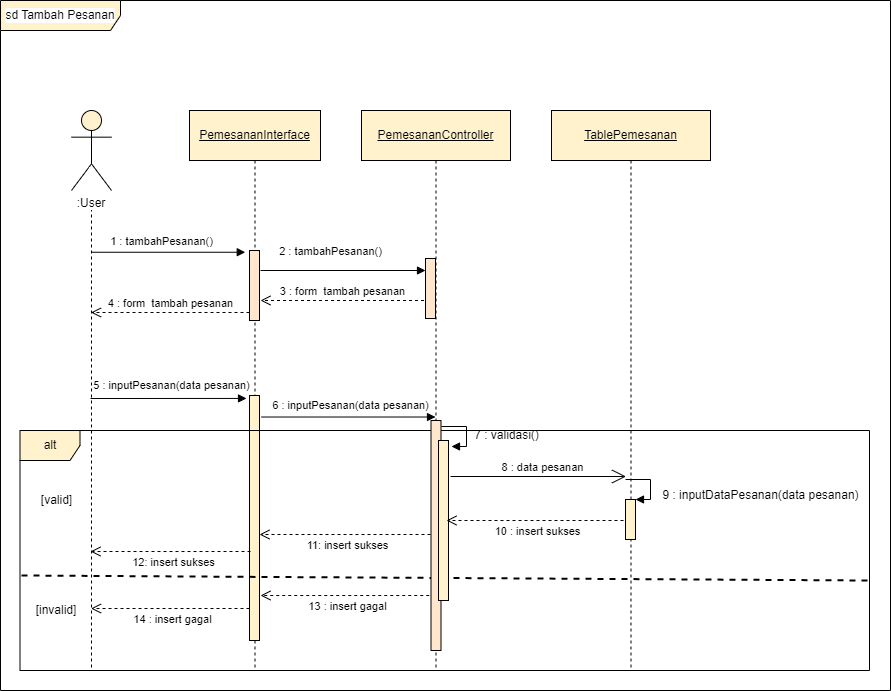

The diagram above was exported from draw.io. Its source (the exported page's mxGraphModel, read from the mxfile embedded in the PNG):
<mxGraphModel dx="1210" dy="548" grid="1" gridSize="10" guides="1" tooltips="1" connect="1" arrows="1" fold="1" page="1" pageScale="1" pageWidth="827" pageHeight="1169" math="0" shadow="0">
  <root>
    <mxCell id="0" />
    <mxCell id="1" parent="0" />
    <mxCell id="ArOlmJN0zX167Fr95hnL-1" value="&lt;span style=&quot;background-color: rgb(255, 255, 255);&quot;&gt;&lt;br&gt;&amp;nbsp;&lt;br&gt;&amp;nbsp;&lt;br&gt;:User&lt;/span&gt;" style="shape=umlLifeline;participant=umlActor;perimeter=lifelinePerimeter;whiteSpace=wrap;html=1;container=1;collapsible=0;recursiveResize=0;verticalAlign=top;spacingTop=36;outlineConnect=0;strokeColor=#000000;size=80;fillColor=#fff2cc;" parent="1" vertex="1">
      <mxGeometry x="121" y="120" width="40" height="560" as="geometry" />
    </mxCell>
    <mxCell id="xUDGDg9p2EZhC3UETVMg-4" value="" style="html=1;verticalAlign=bottom;endArrow=block;rounded=0;entryX=-0.298;entryY=0.012;entryDx=0;entryDy=0;entryPerimeter=0;" parent="ArOlmJN0zX167Fr95hnL-1" target="ArOlmJN0zX167Fr95hnL-8" edge="1">
      <mxGeometry x="0.0298" y="10" width="80" relative="1" as="geometry">
        <mxPoint x="19" y="288" as="sourcePoint" />
        <mxPoint x="169" y="290" as="targetPoint" />
        <mxPoint as="offset" />
      </mxGeometry>
    </mxCell>
    <mxCell id="ArOlmJN0zX167Fr95hnL-3" value="&lt;u&gt;PemesananInterface&lt;/u&gt;" style="shape=umlLifeline;perimeter=lifelinePerimeter;whiteSpace=wrap;html=1;container=1;collapsible=0;recursiveResize=0;outlineConnect=0;strokeColor=#000000;size=50;fillColor=#fff2cc;" parent="1" vertex="1">
      <mxGeometry x="239" y="120" width="131" height="560" as="geometry" />
    </mxCell>
    <mxCell id="ArOlmJN0zX167Fr95hnL-7" value="4 : form&amp;nbsp; tambah pesanan" style="html=1;verticalAlign=bottom;endArrow=open;dashed=1;endSize=8;rounded=0;" parent="ArOlmJN0zX167Fr95hnL-3" edge="1">
      <mxGeometry relative="1" as="geometry">
        <mxPoint x="60" y="202" as="sourcePoint" />
        <mxPoint x="-98.5" y="202" as="targetPoint" />
      </mxGeometry>
    </mxCell>
    <mxCell id="ArOlmJN0zX167Fr95hnL-8" value="" style="html=1;points=[];perimeter=orthogonalPerimeter;labelBackgroundColor=#FFFFFF;strokeColor=#000000;fillColor=#fff2cc;" parent="ArOlmJN0zX167Fr95hnL-3" vertex="1">
      <mxGeometry x="60" y="285" width="10" height="245" as="geometry" />
    </mxCell>
    <mxCell id="ArOlmJN0zX167Fr95hnL-10" value="" style="endArrow=none;html=1;rounded=0;dashed=1;strokeWidth=2;" parent="ArOlmJN0zX167Fr95hnL-3" edge="1">
      <mxGeometry width="50" height="50" relative="1" as="geometry">
        <mxPoint x="-168" y="465" as="sourcePoint" />
        <mxPoint x="681" y="470" as="targetPoint" />
      </mxGeometry>
    </mxCell>
    <mxCell id="-xquhjmggpQLs_bcidS_-6" value="" style="html=1;points=[];perimeter=orthogonalPerimeter;labelBackgroundColor=#FFFFFF;strokeColor=#000000;fillColor=#ffe6cc;" parent="ArOlmJN0zX167Fr95hnL-3" vertex="1">
      <mxGeometry x="60" y="140" width="10" height="70" as="geometry" />
    </mxCell>
    <mxCell id="-xquhjmggpQLs_bcidS_-5" value="3 : form&amp;nbsp; tambah pesanan" style="html=1;verticalAlign=bottom;endArrow=open;dashed=1;endSize=8;rounded=0;" parent="ArOlmJN0zX167Fr95hnL-3" edge="1">
      <mxGeometry relative="1" as="geometry">
        <mxPoint x="234.5" y="190" as="sourcePoint" />
        <mxPoint x="71" y="190" as="targetPoint" />
      </mxGeometry>
    </mxCell>
    <mxCell id="ArOlmJN0zX167Fr95hnL-26" value="&lt;span style=&quot;font-size: 11px; background-color: rgb(255, 255, 255);&quot;&gt;6 : inputPesanan(data pesanan)&lt;/span&gt;" style="text;html=1;align=center;verticalAlign=middle;resizable=0;points=[];autosize=1;strokeColor=none;fillColor=none;" parent="ArOlmJN0zX167Fr95hnL-3" vertex="1">
      <mxGeometry x="71" y="280" width="180" height="30" as="geometry" />
    </mxCell>
    <mxCell id="ArOlmJN0zX167Fr95hnL-22" value="11: insert sukses" style="html=1;verticalAlign=bottom;endArrow=open;dashed=1;endSize=8;rounded=0;" parent="ArOlmJN0zX167Fr95hnL-3" edge="1">
      <mxGeometry x="-0.0313" y="20" relative="1" as="geometry">
        <mxPoint x="241" y="424" as="sourcePoint" />
        <mxPoint x="70" y="424" as="targetPoint" />
        <Array as="points">
          <mxPoint x="172" y="424.02" />
        </Array>
        <mxPoint as="offset" />
      </mxGeometry>
    </mxCell>
    <mxCell id="phHu17cgQPUWL6db76Df-1" value="14 : insert gagal" style="html=1;verticalAlign=bottom;endArrow=open;dashed=1;endSize=8;rounded=0;" parent="ArOlmJN0zX167Fr95hnL-3" edge="1">
      <mxGeometry x="-0.0313" y="20" relative="1" as="geometry">
        <mxPoint x="60" y="498" as="sourcePoint" />
        <mxPoint x="-98.5" y="498.02" as="targetPoint" />
        <Array as="points">
          <mxPoint x="-15" y="498.02" />
        </Array>
        <mxPoint as="offset" />
      </mxGeometry>
    </mxCell>
    <mxCell id="b-eryeOmsKqxq3229jnF-1" value="alt" style="shape=umlFrame;whiteSpace=wrap;html=1;fillColor=#fff2cc;strokeColor=#000000;" parent="ArOlmJN0zX167Fr95hnL-3" vertex="1">
      <mxGeometry x="-169.5" y="320" width="849.5" height="240" as="geometry" />
    </mxCell>
    <mxCell id="ArOlmJN0zX167Fr95hnL-11" value="&lt;u style=&quot;&quot;&gt;PemesananController&lt;/u&gt;" style="shape=umlLifeline;perimeter=lifelinePerimeter;whiteSpace=wrap;html=1;container=1;collapsible=0;recursiveResize=0;outlineConnect=0;strokeColor=#000000;size=50;fillColor=#fff2cc;" parent="1" vertex="1">
      <mxGeometry x="411" y="120" width="149" height="560" as="geometry" />
    </mxCell>
    <mxCell id="ArOlmJN0zX167Fr95hnL-4" value="" style="html=1;points=[];perimeter=orthogonalPerimeter;labelBackgroundColor=#FFFFFF;strokeColor=#000000;fillColor=#ffe6cc;" parent="ArOlmJN0zX167Fr95hnL-11" vertex="1">
      <mxGeometry x="64" y="148" width="10" height="60" as="geometry" />
    </mxCell>
    <mxCell id="ArOlmJN0zX167Fr95hnL-9" value="" style="html=1;points=[];perimeter=orthogonalPerimeter;labelBackgroundColor=#FFFFFF;strokeColor=#000000;fillColor=#ffe6cc;" parent="ArOlmJN0zX167Fr95hnL-11" vertex="1">
      <mxGeometry x="69.5" y="310" width="10" height="230" as="geometry" />
    </mxCell>
    <mxCell id="xUDGDg9p2EZhC3UETVMg-2" value="" style="html=1;points=[];perimeter=orthogonalPerimeter;labelBackgroundColor=#FFFFFF;strokeColor=#000000;fillColor=#fff2cc;" parent="ArOlmJN0zX167Fr95hnL-11" vertex="1">
      <mxGeometry x="77" y="330" width="10" height="160" as="geometry" />
    </mxCell>
    <mxCell id="ArOlmJN0zX167Fr95hnL-13" value="&lt;u style=&quot;&quot;&gt;TablePemesanan&lt;/u&gt;" style="shape=umlLifeline;perimeter=lifelinePerimeter;whiteSpace=wrap;html=1;container=1;collapsible=0;recursiveResize=0;outlineConnect=0;strokeColor=#000000;size=50;fillColor=#fff2cc;" parent="1" vertex="1">
      <mxGeometry x="601" y="120" width="159" height="560" as="geometry" />
    </mxCell>
    <mxCell id="ArOlmJN0zX167Fr95hnL-14" value="" style="html=1;points=[];perimeter=orthogonalPerimeter;labelBackgroundColor=#FFFFFF;strokeColor=#000000;fillColor=#fff2cc;" parent="ArOlmJN0zX167Fr95hnL-13" vertex="1">
      <mxGeometry x="74" y="389" width="10" height="40" as="geometry" />
    </mxCell>
    <mxCell id="ArOlmJN0zX167Fr95hnL-15" value="" style="edgeStyle=orthogonalEdgeStyle;html=1;align=left;spacingLeft=2;endArrow=block;rounded=0;entryX=1;entryY=0;" parent="ArOlmJN0zX167Fr95hnL-13" target="ArOlmJN0zX167Fr95hnL-14" edge="1">
      <mxGeometry x="0.1667" y="15" relative="1" as="geometry">
        <mxPoint x="74" y="369" as="sourcePoint" />
        <Array as="points">
          <mxPoint x="99" y="369" />
        </Array>
        <mxPoint as="offset" />
      </mxGeometry>
    </mxCell>
    <mxCell id="ArOlmJN0zX167Fr95hnL-16" value="9 : inputDataPesanan(data pesanan)" style="text;html=1;align=center;verticalAlign=middle;resizable=0;points=[];autosize=1;strokeColor=none;fillColor=none;" parent="ArOlmJN0zX167Fr95hnL-13" vertex="1">
      <mxGeometry x="99" y="370" width="220" height="30" as="geometry" />
    </mxCell>
    <mxCell id="ArOlmJN0zX167Fr95hnL-18" value="" style="endArrow=open;endFill=1;endSize=12;html=1;rounded=0;" parent="1" edge="1">
      <mxGeometry width="160" relative="1" as="geometry">
        <mxPoint x="500" y="486" as="sourcePoint" />
        <mxPoint x="675.5" y="486" as="targetPoint" />
      </mxGeometry>
    </mxCell>
    <mxCell id="ArOlmJN0zX167Fr95hnL-19" value="8 : data pesanan" style="edgeLabel;html=1;align=center;verticalAlign=middle;resizable=0;points=[];" parent="ArOlmJN0zX167Fr95hnL-18" vertex="1" connectable="0">
      <mxGeometry x="0.1717" y="-1" relative="1" as="geometry">
        <mxPoint x="-12" y="-11" as="offset" />
      </mxGeometry>
    </mxCell>
    <mxCell id="ArOlmJN0zX167Fr95hnL-23" value="[invalid]" style="text;html=1;strokeColor=none;fillColor=none;align=center;verticalAlign=middle;whiteSpace=wrap;rounded=0;labelBackgroundColor=#FFFFFF;" parent="1" vertex="1">
      <mxGeometry x="76" y="605" width="60" height="30" as="geometry" />
    </mxCell>
    <mxCell id="ArOlmJN0zX167Fr95hnL-24" value="7 : validasi()" style="text;html=1;align=center;verticalAlign=middle;resizable=0;points=[];autosize=1;strokeColor=none;fillColor=none;" parent="1" vertex="1">
      <mxGeometry x="511" y="430" width="90" height="30" as="geometry" />
    </mxCell>
    <mxCell id="ArOlmJN0zX167Fr95hnL-25" value="" style="html=1;verticalAlign=bottom;endArrow=block;rounded=0;exitX=0.006;exitY=0.884;exitDx=0;exitDy=0;exitPerimeter=0;" parent="1" source="ArOlmJN0zX167Fr95hnL-26" target="ArOlmJN0zX167Fr95hnL-11" edge="1">
      <mxGeometry x="0.0298" y="10" width="80" relative="1" as="geometry">
        <mxPoint x="316.02" y="429.28" as="sourcePoint" />
        <mxPoint x="460.5" y="429.28" as="targetPoint" />
        <mxPoint as="offset" />
      </mxGeometry>
    </mxCell>
    <mxCell id="ArOlmJN0zX167Fr95hnL-31" value="[valid]" style="text;html=1;align=center;verticalAlign=middle;resizable=0;points=[];autosize=1;strokeColor=none;fillColor=none;" parent="1" vertex="1">
      <mxGeometry x="81" y="495" width="50" height="30" as="geometry" />
    </mxCell>
    <mxCell id="qW8zhhI8gI7YMFGrBG7_-1" value="sd Tambah Pesanan" style="shape=umlFrame;whiteSpace=wrap;html=1;labelBackgroundColor=#FFFFFF;strokeColor=#000000;fillColor=#fff2cc;width=120;height=30;" parent="1" vertex="1">
      <mxGeometry x="50" y="10" width="890" height="690" as="geometry" />
    </mxCell>
    <mxCell id="-xquhjmggpQLs_bcidS_-4" value="2 : tambahPesanan()" style="html=1;verticalAlign=bottom;endArrow=block;rounded=0;" parent="1" target="ArOlmJN0zX167Fr95hnL-4" edge="1">
      <mxGeometry x="-0.1515" y="10" width="80" relative="1" as="geometry">
        <mxPoint x="310" y="280" as="sourcePoint" />
        <mxPoint x="470" y="275" as="targetPoint" />
        <mxPoint as="offset" />
      </mxGeometry>
    </mxCell>
    <mxCell id="ArOlmJN0zX167Fr95hnL-2" value="1 : tambahPesanan()" style="html=1;verticalAlign=bottom;endArrow=block;rounded=0;entryX=-0.423;entryY=0.025;entryDx=0;entryDy=0;entryPerimeter=0;" parent="1" source="ArOlmJN0zX167Fr95hnL-1" target="-xquhjmggpQLs_bcidS_-6" edge="1">
      <mxGeometry x="-0.099" y="2" width="80" relative="1" as="geometry">
        <mxPoint x="141" y="259" as="sourcePoint" />
        <mxPoint x="303.5" y="259" as="targetPoint" />
        <mxPoint x="1" as="offset" />
      </mxGeometry>
    </mxCell>
    <mxCell id="xUDGDg9p2EZhC3UETVMg-3" value="" style="edgeStyle=orthogonalEdgeStyle;html=1;align=left;spacingLeft=2;endArrow=block;rounded=0;entryX=1;entryY=0;" parent="1" edge="1">
      <mxGeometry x="0.1667" y="15" relative="1" as="geometry">
        <mxPoint x="491" y="436" as="sourcePoint" />
        <Array as="points">
          <mxPoint x="516" y="436" />
        </Array>
        <mxPoint as="offset" />
        <mxPoint x="501" y="456" as="targetPoint" />
      </mxGeometry>
    </mxCell>
    <mxCell id="xUDGDg9p2EZhC3UETVMg-5" value="&lt;span style=&quot;font-size: 11px; background-color: rgb(255, 255, 255);&quot;&gt;5 : inputPesanan(data pesanan)&lt;/span&gt;" style="text;html=1;align=center;verticalAlign=middle;resizable=0;points=[];autosize=1;strokeColor=none;fillColor=none;" parent="1" vertex="1">
      <mxGeometry x="131" y="380" width="180" height="30" as="geometry" />
    </mxCell>
    <mxCell id="phHu17cgQPUWL6db76Df-2" value="10 : insert sukses" style="html=1;verticalAlign=bottom;endArrow=open;dashed=1;endSize=8;rounded=0;" parent="1" edge="1">
      <mxGeometry x="-0.0313" y="20" relative="1" as="geometry">
        <mxPoint x="673" y="530" as="sourcePoint" />
        <mxPoint x="496" y="530" as="targetPoint" />
        <Array as="points">
          <mxPoint x="598" y="530.02" />
        </Array>
        <mxPoint as="offset" />
      </mxGeometry>
    </mxCell>
    <mxCell id="phHu17cgQPUWL6db76Df-3" value="12: insert sukses" style="html=1;verticalAlign=bottom;endArrow=open;dashed=1;endSize=8;rounded=0;" parent="1" edge="1">
      <mxGeometry x="-0.0313" y="20" relative="1" as="geometry">
        <mxPoint x="300" y="561" as="sourcePoint" />
        <mxPoint x="140" y="561" as="targetPoint" />
        <Array as="points">
          <mxPoint x="231" y="561.02" />
        </Array>
        <mxPoint as="offset" />
      </mxGeometry>
    </mxCell>
    <mxCell id="phHu17cgQPUWL6db76Df-4" value="13 : insert gagal" style="html=1;verticalAlign=bottom;endArrow=open;dashed=1;endSize=8;rounded=0;" parent="1" edge="1">
      <mxGeometry x="-0.0313" y="20" relative="1" as="geometry">
        <mxPoint x="478.75" y="605" as="sourcePoint" />
        <mxPoint x="310" y="605" as="targetPoint" />
        <Array as="points">
          <mxPoint x="403.75" y="605.02" />
        </Array>
        <mxPoint as="offset" />
      </mxGeometry>
    </mxCell>
  </root>
</mxGraphModel>